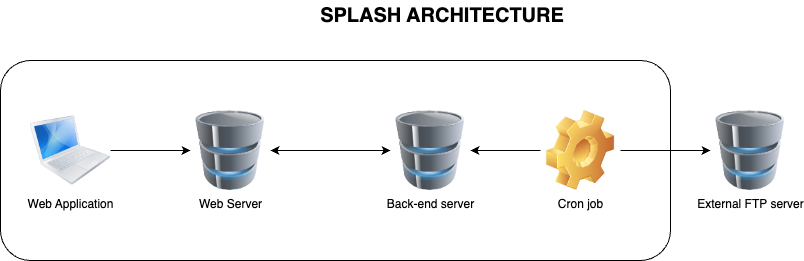

The diagram above was exported from draw.io. Its source (the exported page's mxGraphModel, read from the mxfile embedded in the PNG):
<mxGraphModel dx="1026" dy="694" grid="1" gridSize="10" guides="1" tooltips="1" connect="1" arrows="1" fold="1" page="1" pageScale="1" pageWidth="827" pageHeight="1169" math="0" shadow="0">
  <root>
    <mxCell id="0" />
    <mxCell id="1" parent="0" />
    <mxCell id="f44J0k7YERVx6QHkQF68-19" value="" style="rounded=1;whiteSpace=wrap;html=1;" parent="1" vertex="1">
      <mxGeometry x="10" y="190" width="670" height="200" as="geometry" />
    </mxCell>
    <mxCell id="f44J0k7YERVx6QHkQF68-1" style="edgeStyle=orthogonalEdgeStyle;rounded=0;orthogonalLoop=1;jettySize=auto;html=1;" parent="1" source="f44J0k7YERVx6QHkQF68-2" target="f44J0k7YERVx6QHkQF68-4" edge="1">
      <mxGeometry relative="1" as="geometry" />
    </mxCell>
    <mxCell id="f44J0k7YERVx6QHkQF68-2" value="Web Application" style="image;html=1;image=img/lib/clip_art/computers/MacBook_128x128.png" parent="1" vertex="1">
      <mxGeometry x="40" y="240" width="80" height="80" as="geometry" />
    </mxCell>
    <mxCell id="f44J0k7YERVx6QHkQF68-4" value="Web Server" style="image;html=1;image=img/lib/clip_art/computers/Database_128x128.png" parent="1" vertex="1">
      <mxGeometry x="200" y="240" width="80" height="80" as="geometry" />
    </mxCell>
    <mxCell id="f44J0k7YERVx6QHkQF68-6" value="Back-end server" style="image;html=1;image=img/lib/clip_art/computers/Database_128x128.png" parent="1" vertex="1">
      <mxGeometry x="400" y="240" width="80" height="80" as="geometry" />
    </mxCell>
    <mxCell id="f44J0k7YERVx6QHkQF68-14" style="edgeStyle=orthogonalEdgeStyle;rounded=0;orthogonalLoop=1;jettySize=auto;html=1;" parent="1" source="f44J0k7YERVx6QHkQF68-7" target="f44J0k7YERVx6QHkQF68-12" edge="1">
      <mxGeometry relative="1" as="geometry" />
    </mxCell>
    <mxCell id="f44J0k7YERVx6QHkQF68-15" style="edgeStyle=orthogonalEdgeStyle;rounded=0;orthogonalLoop=1;jettySize=auto;html=1;" parent="1" source="f44J0k7YERVx6QHkQF68-7" target="f44J0k7YERVx6QHkQF68-6" edge="1">
      <mxGeometry relative="1" as="geometry" />
    </mxCell>
    <mxCell id="f44J0k7YERVx6QHkQF68-7" value="Cron job" style="image;html=1;image=img/lib/clip_art/general/Gear_128x128.png" parent="1" vertex="1">
      <mxGeometry x="550" y="240" width="80" height="80" as="geometry" />
    </mxCell>
    <mxCell id="f44J0k7YERVx6QHkQF68-9" value="&lt;font style=&quot;font-size: 20px;&quot;&gt;SPLASH ARCHITECTURE&lt;/font&gt;" style="text;html=1;align=center;verticalAlign=middle;whiteSpace=wrap;rounded=0;fontStyle=1" parent="1" vertex="1">
      <mxGeometry x="320" y="130" width="264" height="30" as="geometry" />
    </mxCell>
    <mxCell id="f44J0k7YERVx6QHkQF68-10" value="" style="endArrow=classic;startArrow=classic;html=1;rounded=0;" parent="1" source="f44J0k7YERVx6QHkQF68-4" target="f44J0k7YERVx6QHkQF68-6" edge="1">
      <mxGeometry width="50" height="50" relative="1" as="geometry">
        <mxPoint x="320" y="310" as="sourcePoint" />
        <mxPoint x="370" y="260" as="targetPoint" />
      </mxGeometry>
    </mxCell>
    <mxCell id="f44J0k7YERVx6QHkQF68-12" value="External FTP server" style="image;html=1;image=img/lib/clip_art/computers/Database_128x128.png" parent="1" vertex="1">
      <mxGeometry x="720" y="240" width="80" height="80" as="geometry" />
    </mxCell>
  </root>
</mxGraphModel>